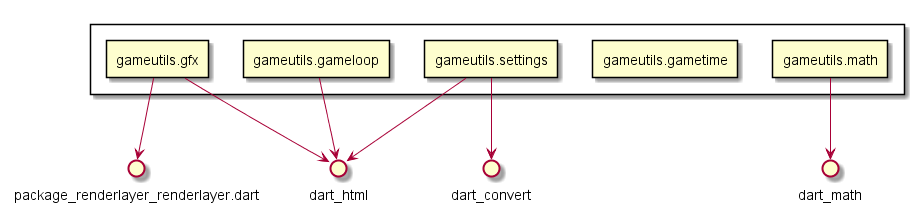

The diagram above was rendered by PlantUML. Its source (embedded in the PNG):
@startuml
rectangle {
rectangle gameutils.gameloop as gameloop.dart
rectangle gameutils.gametime as gametime.dart
rectangle gameutils.gfx as gfx.dart
rectangle gameutils.math as math.dart
rectangle gameutils.settings as settings.dart
}
gameloop.dart  -->  dart_html
gfx.dart  -->  dart_html
gfx.dart  -->  package_renderlayer_renderlayer.dart
math.dart  -->  dart_math
settings.dart  -->  dart_html
settings.dart  -->  dart_convert
@enduml